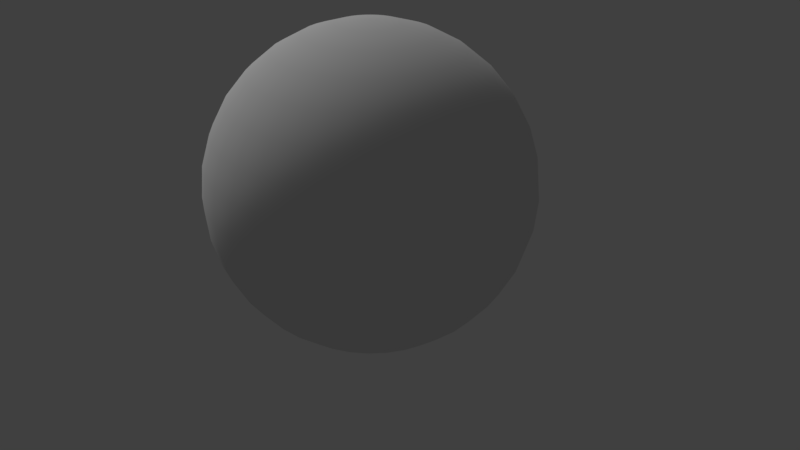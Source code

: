 # Source: capsule.blend  (saved by Blender 2.78.0; exported with 4.5.12 LTS)
import bpy
from mathutils import Matrix  # noqa: F401  (used for matrix-valued properties, if any)

bpy.ops.wm.read_factory_settings(use_empty=True)
scene = bpy.context.scene
scene.name = 'Scene'

# ---- collections
col_collection_1 = bpy.data.collections.new('Collection 1'); scene.collection.children.link(col_collection_1)

# ---- materials (node trees are filled in below, after node groups)
mat_material = bpy.data.materials.new('Material')
mat_material.alpha_threshold = 0.0
mat_material.use_transparent_shadow = False
mat_material.diffuse_color = (0.08353, 0.08353, 0.08353, 1.0)
mat_material.roughness = 0.5
mat_material_001 = bpy.data.materials.new('Material.001')
mat_material_001.alpha_threshold = 0.0
mat_material_001.use_transparent_shadow = False
mat_material_001.preview_render_type = 'CUBE'
mat_material_001.roughness = 0.5

# ---- material node trees

# ---- world
world_world = bpy.data.worlds.new('World'); scene.world = world_world
world_world.color = (0.05088, 0.05088, 0.05088)
world_world.use_sun_shadow = False
world_world.sun_shadow_jitter_overblur = 0.0
world_world.cycles.sampling_method = 'MANUAL'

# ---- cameras
cam_camera = bpy.data.cameras.new('Camera')
cam_camera.clip_end = 100.0
cam_camera.lens = 35.0
cam_camera.sensor_width = 32.0
cam_camera.sensor_height = 18.0
cam_camera.ortho_scale = 7.314
cam_camera.dof.focus_distance = 0.0
cam_camera.dof.aperture_fstop = 128.0

# ---- lights
light_sun = bpy.data.lights.new('Sun', 'SUN')
light_sun.transmission_factor = 0.0
light_sun.angle = 0.1993
light_sun.energy = 1.0
light_sun.shadow_buffer_clip_start = 0.5
light_sun.shadow_soft_size = 0.1
light_sun.shadow_cascade_max_distance = 1000.0

# ---- meshes
me_cylinder_001 = bpy.data.meshes.new('Cylinder.001')
me_cylinder_001.from_pydata([(0.0, 1.0, -1.0), (0.0, 1.0, -0.329), (0.3827, 0.9239, -1.0), (0.3827, 0.9239, -0.329), (0.7071, 0.7071, -1.0), (0.7071, 0.7071, -0.329), (0.9239, 0.3827, -1.0), (0.9239, 0.3827, -0.329), (1.0, -4.371e-08, -1.0), (1.0, -4.371e-08, -0.329), (0.9239, -0.3827, -1.0), (0.9239, -0.3827, -0.329), (0.7071, -0.7071, -1.0), (0.7071, -0.7071, -0.329), (0.3827, -0.9239, -1.0), (0.3827, -0.9239, -0.329), (1.51e-07, -1.0, -1.0), (1.51e-07, -1.0, -0.329), (-0.3827, -0.9239, -1.0), (-0.3827, -0.9239, -0.329), (-0.7071, -0.7071, -1.0), (-0.7071, -0.7071, -0.329), (-0.9239, -0.3827, -1.0), (-0.9239, -0.3827, -0.329), (-1.0, 1.192e-08, -1.0), (-1.0, 1.192e-08, -0.329), (-0.9239, 0.3827, -1.0), (-0.9239, 0.3827, -0.329), (-0.7071, 0.7071, -1.0), (-0.7071, 0.7071, -0.329), (-0.3827, 0.9239, -1.0), (-0.3827, 0.9239, -0.329), (0.1613, 0.3894, 1.114), (6.448e-08, 0.4215, 1.114), (0.2981, 0.2981, 1.114), (0.3894, 0.1613, 1.114), (0.4215, -1.196e-08, 1.114), (0.3894, -0.1613, 1.114), (0.2981, -0.2981, 1.114), (0.1613, -0.3894, 1.114), (1.281e-07, -0.4215, 1.114), (-0.1613, -0.3894, 1.114), (-0.2981, -0.2981, 1.114), (-0.3894, -0.1613, 1.114), (-0.4215, 1.149e-08, 1.114), (-0.3894, 0.1613, 1.114), (-0.2981, 0.2981, 1.114), (-0.1613, 0.3894, 1.114)], [], [(0, 1, 3, 2), (2, 3, 5, 4), (4, 5, 7, 6), (6, 7, 9, 8), (8, 9, 11, 10), (10, 11, 13, 12), (12, 13, 15, 14), (14, 15, 17, 16), (16, 17, 19, 18), (18, 19, 21, 20), (20, 21, 23, 22), (22, 23, 25, 24), (24, 25, 27, 26), (26, 27, 29, 28), (7, 5, 34, 35), (28, 29, 31, 30), (30, 31, 1, 0), (0, 2, 4, 6, 8, 10, 12, 14, 16, 18, 20, 22, 24, 26, 28, 30), (32, 33, 47, 46, 45, 44, 43, 42, 41, 40, 39, 38, 37, 36, 35, 34), (17, 15, 39, 40), (3, 1, 33, 32), (27, 25, 44, 45), (13, 11, 37, 38), (23, 21, 42, 43), (1, 31, 47, 33), (9, 7, 35, 36), (19, 17, 40, 41), (29, 27, 45, 46), (5, 3, 32, 34), (15, 13, 38, 39), (25, 23, 43, 44), (11, 9, 36, 37), (21, 19, 41, 42), (31, 29, 46, 47)])
me_cylinder_001.materials.append(mat_material)
me_cylinder_001.use_remesh_preserve_volume = False
me_cylinder_001.use_remesh_preserve_attributes = False
me_cylinder_001.use_mirror_vertex_groups = False
me_cylinder_001.update()
me_cylinder_002 = bpy.data.meshes.new('Cylinder.002')
me_cylinder_002.from_pydata([(0.0, 1.0, -1.009), (0.0, 1.0, -0.3349), (0.1951, 0.9808, -1.009), (0.1951, 0.9808, -0.3349), (0.3827, 0.9239, -1.009), (0.3827, 0.9239, -0.3349), (0.5556, 0.8315, -1.009), (0.5556, 0.8315, -0.3349), (0.7071, 0.7071, -1.009), (0.7071, 0.7071, -0.3349), (0.8315, 0.5556, -1.009), (0.8315, 0.5556, -0.3349), (0.9239, 0.3827, -1.009), (0.9239, 0.3827, -0.3349), (0.9808, 0.1951, -1.009), (0.9808, 0.1951, -0.3349), (1.0, 7.55e-08, -1.009), (1.0, 7.55e-08, -0.3349), (0.9808, -0.1951, -1.009), (0.9808, -0.1951, -0.3349), (0.9239, -0.3827, -1.009), (0.9239, -0.3827, -0.3349), (0.8315, -0.5556, -1.009), (0.8315, -0.5556, -0.3349), (0.7071, -0.7071, -1.009), (0.7071, -0.7071, -0.3349), (0.5556, -0.8315, -1.009), (0.5556, -0.8315, -0.3349), (0.3827, -0.9239, -1.009), (0.3827, -0.9239, -0.3349), (0.1951, -0.9808, -1.009), (0.1951, -0.9808, -0.3349), (-3.258e-07, -1.0, -1.009), (-3.258e-07, -1.0, -0.3349), (-0.1951, -0.9808, -1.009), (-0.1951, -0.9808, -0.3349), (-0.3827, -0.9239, -1.009), (-0.3827, -0.9239, -0.3349), (-0.5556, -0.8315, -1.009), (-0.5556, -0.8315, -0.3349), (-0.7071, -0.7071, -1.009), (-0.7071, -0.7071, -0.3349), (-0.8315, -0.5556, -1.009), (-0.8315, -0.5556, -0.3349), (-0.9239, -0.3827, -1.009), (-0.9239, -0.3827, -0.3349), (-0.9808, -0.1951, -1.009), (-0.9808, -0.1951, -0.3349), (-1.0, 9.656e-07, -1.009), (-1.0, 9.656e-07, -0.3349), (-0.9808, 0.1951, -1.009), (-0.9808, 0.1951, -0.3349), (-0.9239, 0.3827, -1.009), (-0.9239, 0.3827, -0.3349), (-0.8315, 0.5556, -1.009), (-0.8315, 0.5556, -0.3349), (-0.7071, 0.7071, -1.009), (-0.7071, 0.7071, -0.3349), (-0.5556, 0.8315, -1.009), (-0.5556, 0.8315, -0.3349), (-0.3827, 0.9239, -1.009), (-0.3827, 0.9239, -0.3349), (-0.1951, 0.9808, -1.009), (-0.1951, 0.9808, -0.3349), (0.08221, 0.4133, 1.108), (7.401e-08, 0.4214, 1.108), (0.1613, 0.3893, 1.108), (0.2341, 0.3504, 1.108), (0.298, 0.298, 1.108), (0.3504, 0.2341, 1.108), (0.3893, 0.1613, 1.108), (0.4133, 0.08221, 1.108), (0.4214, 1.967e-07, 1.108), (0.4133, -0.08221, 1.108), (0.3893, -0.1613, 1.108), (0.3504, -0.2341, 1.108), (0.298, -0.298, 1.108), (0.2341, -0.3504, 1.108), (0.1613, -0.3893, 1.108), (0.08221, -0.4133, 1.108), (-6.331e-08, -0.4214, 1.108), (-0.08221, -0.4133, 1.108), (-0.1613, -0.3893, 1.108), (-0.2341, -0.3504, 1.108), (-0.298, -0.298, 1.108), (-0.3504, -0.2341, 1.108), (-0.3893, -0.1613, 1.108), (-0.4133, -0.08221, 1.108), (-0.4214, 5.718e-07, 1.108), (-0.4133, 0.08221, 1.108), (-0.3893, 0.1613, 1.108), (-0.3504, 0.2341, 1.108), (-0.298, 0.298, 1.108), (-0.2341, 0.3504, 1.108), (-0.1613, 0.3893, 1.108), (-0.08221, 0.4133, 1.108), (0.7009, 1.381e-07, 0.4109), (0.6875, -0.1367, 0.4109), (-0.1367, -0.6875, 0.4109), (-0.2682, -0.6476, 0.4109), (-0.6476, 0.2682, 0.4109), (-0.5828, 0.3894, 0.4109), (0.4956, 0.4956, 0.4109), (0.5828, 0.3894, 0.4109), (0.3894, -0.5828, 0.4109), (0.2682, -0.6476, 0.4109), (-0.6476, -0.2682, 0.4109), (-0.6021, -0.1198, 0.6279), (3.825e-08, 0.7009, 0.4109), (0.1367, 0.6875, 0.4109), (-0.1367, 0.6875, 0.4109), (0.6476, -0.2682, 0.4109), (-0.3894, -0.5828, 0.4109), (-0.4956, 0.4956, 0.4109), (0.6476, 0.2682, 0.4109), (0.1367, -0.6875, 0.4109), (-0.6139, 7.028e-07, 0.6279), (0.2682, 0.6476, 0.4109), (0.5828, -0.3894, 0.4109), (-0.4956, -0.4956, 0.4109), (-0.3894, 0.5828, 0.4109), (0.6875, 0.1367, 0.4109), (-1.901e-07, -0.7009, 0.4109), (-0.6021, 0.1198, 0.6279), (0.3894, 0.5828, 0.4109), (0.4956, -0.4956, 0.4109), (-0.5828, -0.3894, 0.4109), (-0.2682, 0.6476, 0.4109), (0.8117, -0.1685, 0.2409), (-0.3305, -0.7978, 0.005397), (-0.718, 0.4798, 0.005397), (0.718, 0.4798, 0.005397), (0.3305, -0.7978, 0.005397), (-0.8469, -0.1685, 0.005397), (0.1685, 0.8469, 0.005397), (0.7626, -0.3305, 0.2409), (-0.4798, -0.718, 0.005397), (-0.6106, 0.6106, 0.005397), (0.7626, 0.3305, 0.2409), (0.1685, -0.8469, 0.005397), (-0.8635, 8.727e-07, 0.005397), (0.3305, 0.7978, 0.005397), (0.718, -0.4798, 0.005397), (-0.6106, -0.6106, 0.005397), (-0.4798, 0.718, 0.005397), (0.8117, 0.1685, 0.2409), (-2.639e-07, -0.8635, 0.005397), (-0.8469, 0.1685, 0.005397), (0.4798, 0.718, 0.005397), (0.6106, -0.6106, 0.005397), (-0.718, -0.4798, 0.005397), (-0.3305, 0.7978, 0.005397), (0.8283, 1.041e-07, 0.2409), (-0.1685, -0.8469, 0.005397), (-0.7978, 0.3305, 0.005397), (0.6106, 0.6106, 0.005397), (0.4798, -0.718, 0.005397), (-0.7978, -0.3305, 0.005397), (1.746e-08, 0.8635, 0.005397), (-0.1685, 0.8469, 0.005397), (0.7842, 9.783e-08, 0.2229), (0.6568, 1.319e-07, 0.3928), (0.6433, 0.1367, 0.3928), (0.6034, 0.2682, 0.3928), (0.6433, -0.1367, 0.3928), (0.6034, -0.2682, 0.3928), (0.7676, -0.1685, 0.2229), (0.7184, -0.3305, 0.2229), (0.7184, 0.3305, 0.2229), (0.7676, 0.1685, 0.2229), (0.5567, 1.684e-07, 0.7707), (-0.1086, -0.546, 0.7707), (-0.5143, 0.213, 0.7707), (0.3936, 0.3936, 0.7707), (0.3093, -0.4628, 0.7707), (-0.5143, -0.213, 0.7707), (5.671e-08, 0.5567, 0.7707), (-0.1086, 0.546, 0.7707), (0.546, -0.1086, 0.7707), (-0.213, -0.5143, 0.7707), (-0.4628, 0.3093, 0.7707), (0.4628, 0.3093, 0.7707), (0.213, -0.5143, 0.7707), (-0.546, -0.1086, 0.7707), (0.1086, 0.546, 0.7707), (0.5143, -0.213, 0.7707), (-0.3093, -0.4628, 0.7707), (-0.3936, 0.3936, 0.7707), (0.5143, 0.213, 0.7707), (0.1086, -0.546, 0.7707), (-0.5567, 6.639e-07, 0.7707), (0.213, 0.5143, 0.7707), (0.4628, -0.3093, 0.7707), (-0.3936, -0.3936, 0.7707), (-0.3093, 0.4628, 0.7707), (0.546, 0.1086, 0.7707), (-1.247e-07, -0.5567, 0.7707), (-0.546, 0.1086, 0.7707), (0.3093, 0.4628, 0.7707), (0.3936, -0.3936, 0.7707), (-0.4628, -0.3093, 0.7707), (-0.213, 0.5143, 0.7707), (-0.7283, 0.3305, -0.023), (-0.5781, 0.2682, 0.3825), (-0.7283, -0.3305, -0.023), (-0.5781, -0.2682, 0.3825), (-0.5326, 0.1198, 0.5995), (-0.5444, 6.432e-07, 0.5995), (-0.5326, -0.1198, 0.5995), (-0.7775, -0.1685, -0.023), (-0.7941, 8.131e-07, -0.023), (-0.7775, 0.1685, -0.023)], [], [(0, 1, 3, 2), (2, 3, 5, 4), (4, 5, 7, 6), (6, 7, 9, 8), (8, 9, 11, 10), (10, 11, 13, 12), (12, 13, 15, 14), (14, 15, 17, 16), (16, 17, 19, 18), (18, 19, 21, 20), (20, 21, 23, 22), (22, 23, 25, 24), (24, 25, 27, 26), (26, 27, 29, 28), (28, 29, 31, 30), (30, 31, 33, 32), (32, 33, 35, 34), (34, 35, 37, 36), (36, 37, 39, 38), (38, 39, 41, 40), (40, 41, 43, 42), (42, 43, 45, 44), (44, 45, 47, 46), (46, 47, 49, 48), (48, 49, 51, 50), (50, 51, 53, 52), (52, 53, 55, 54), (54, 55, 57, 56), (56, 57, 59, 58), (58, 59, 61, 60), (178, 170, 72, 73), (60, 61, 63, 62), (62, 63, 1, 0), (0, 2, 4, 6, 8, 10, 12, 14, 16, 18, 20, 22, 24, 26, 28, 30, 32, 34, 36, 38, 40, 42, 44, 46, 48, 50, 52, 54, 56, 58, 60, 62), (64, 65, 95, 94, 93, 92, 91, 90, 89, 88, 87, 86, 85, 84, 83, 82, 81, 80, 79, 78, 77, 76, 75, 74, 73, 72, 71, 70, 69, 68, 67, 66), (179, 171, 81, 82), (180, 172, 90, 91), (181, 173, 68, 69), (182, 174, 77, 78), (183, 175, 86, 87), (184, 176, 65, 64), (176, 177, 95, 65), (185, 178, 73, 74), (186, 179, 82, 83), (187, 180, 91, 92), (188, 181, 69, 70), (189, 182, 78, 79), (190, 183, 87, 88), (191, 184, 64, 66), (192, 185, 74, 75), (193, 186, 83, 84), (194, 187, 92, 93), (195, 188, 70, 71), (196, 189, 79, 80), (197, 190, 88, 89), (198, 191, 66, 67), (199, 192, 75, 76), (200, 193, 84, 85), (201, 194, 93, 94), (170, 195, 71, 72), (171, 196, 80, 81), (172, 197, 89, 90), (173, 198, 67, 68), (174, 199, 76, 77), (175, 200, 85, 86), (177, 201, 94, 95), (159, 151, 127, 110), (157, 150, 126, 106), (156, 149, 125, 104), (155, 148, 124, 102), (107, 116, 207, 208), (153, 146, 122, 98), (111, 135, 167, 165), (151, 144, 120, 127), (150, 143, 119, 126), (149, 142, 118, 125), (148, 141, 117, 124), (133, 157, 204, 209), (146, 139, 115, 122), (138, 114, 163, 168), (144, 137, 113, 120), (143, 136, 112, 119), (142, 135, 111, 118), (141, 134, 109, 117), (116, 123, 206, 207), (139, 132, 105, 115), (138, 131, 103, 114), (137, 130, 101, 113), (136, 129, 99, 112), (135, 128, 166, 167), (158, 159, 110, 108), (134, 158, 108, 109), (123, 100, 203, 206), (132, 156, 104, 105), (131, 155, 102, 103), (130, 154, 100, 101), (129, 153, 98, 99), (152, 145, 169, 160), (19, 17, 152, 128), (37, 35, 153, 129), (55, 53, 154, 130), (11, 9, 155, 131), (29, 27, 156, 132), (47, 45, 157, 133), (3, 1, 158, 134), (1, 63, 159, 158), (21, 19, 128, 135), (39, 37, 129, 136), (57, 55, 130, 137), (13, 11, 131, 138), (31, 29, 132, 139), (49, 47, 133, 140), (5, 3, 134, 141), (23, 21, 135, 142), (41, 39, 136, 143), (59, 57, 137, 144), (15, 13, 138, 145), (33, 31, 139, 146), (51, 49, 140, 147), (7, 5, 141, 148), (25, 23, 142, 149), (43, 41, 143, 150), (61, 59, 144, 151), (17, 15, 145, 152), (35, 33, 146, 153), (53, 51, 147, 154), (9, 7, 148, 155), (27, 25, 149, 156), (45, 43, 150, 157), (63, 61, 151, 159), (160, 169, 162, 161), (169, 168, 163, 162), (167, 166, 164, 165), (166, 160, 161, 164), (121, 96, 161, 162), (97, 111, 165, 164), (128, 152, 160, 166), (114, 121, 162, 163), (145, 138, 168, 169), (96, 97, 164, 161), (110, 127, 201, 177), (106, 126, 200, 175), (104, 125, 199, 174), (102, 124, 198, 173), (100, 123, 197, 172), (98, 122, 196, 171), (96, 121, 195, 170), (127, 120, 194, 201), (126, 119, 193, 200), (125, 118, 192, 199), (124, 117, 191, 198), (123, 116, 190, 197), (122, 115, 189, 196), (121, 114, 188, 195), (120, 113, 187, 194), (119, 112, 186, 193), (118, 111, 185, 192), (117, 109, 184, 191), (116, 107, 183, 190), (115, 105, 182, 189), (114, 103, 181, 188), (113, 101, 180, 187), (112, 99, 179, 186), (111, 97, 178, 185), (108, 110, 177, 176), (109, 108, 176, 184), (107, 106, 175, 183), (105, 104, 174, 182), (103, 102, 173, 181), (101, 100, 172, 180), (99, 98, 171, 179), (97, 96, 170, 178), (202, 211, 206, 203), (211, 210, 207, 206), (210, 209, 208, 207), (209, 204, 205, 208), (157, 106, 205, 204), (140, 133, 209, 210), (106, 107, 208, 205), (147, 140, 210, 211), (154, 147, 211, 202), (100, 154, 202, 203)])
me_cylinder_002.polygons.foreach_set('use_smooth', [True] * 182)
_uv = me_cylinder_002.uv_layers.new(name='UVMap')
_uv.uv.foreach_set('vector', [0.516, 0.0001376, 0.5137, 0.1076, 0.4851, 0.108, 0.4818, 0.0001372, 0.4818, 0.0001372, 0.4851, 0.108, 0.4564, 0.1099, 0.4474, 0.001932, 0.4474, 0.001932, 0.4564, 0.1099, 0.4278, 0.1133, 0.4131, 0.005532, 0.4131, 0.005532, 0.4278, 0.1133, 0.3993, 0.1183, 0.3789, 0.01094, 0.3789, 0.01094, 0.3993, 0.1183, 0.3709, 0.1248, 0.3449, 0.01813, 0.3449, 0.01813, 0.3709, 0.1248, 0.3427, 0.1331, 0.3111, 0.0271, 0.3111, 0.0271, 0.3427, 0.1331, 0.3146, 0.1427, 0.2778, 0.03772, 0.2778, 0.03772, 0.3146, 0.1427, 0.2867, 0.1536, 0.2449, 0.04996, 0.2449, 0.04996, 0.2867, 0.1536, 0.2592, 0.1662, 0.2125, 0.06376, 0.2125, 0.06376, 0.2592, 0.1662, 0.2319, 0.1802, 0.1806, 0.07902, 0.1806, 0.07902, 0.2319, 0.1802, 0.2053, 0.1952, 0.1494, 0.09558, 0.1494, 0.09558, 0.2053, 0.1952, 0.179, 0.2117, 0.1187, 0.1135, 0.1187, 0.1135, 0.179, 0.2117, 0.153, 0.2299, 0.08844, 0.1325, 0.08844, 0.1325, 0.153, 0.2299, 0.1271, 0.2496, 0.05866, 0.1527, 0.05866, 0.1527, 0.1271, 0.2496, 0.1011, 0.271, 0.02927, 0.1737, 0.02927, 0.1737, 0.1011, 0.271, 0.07471, 0.2943, 0.0001372, 0.1954, 0.9999, 0.2046, 0.9299, 0.2944, 0.9055, 0.2719, 0.9737, 0.1843, 0.9737, 0.1843, 0.9055, 0.2719, 0.8817, 0.2513, 0.9473, 0.1641, 0.9473, 0.1641, 0.8817, 0.2513, 0.8578, 0.2323, 0.9205, 0.1445, 0.9205, 0.1445, 0.8578, 0.2323, 0.8338, 0.2147, 0.8932, 0.1256, 0.8932, 0.1256, 0.8338, 0.2147, 0.8095, 0.1985, 0.8652, 0.1078, 0.8652, 0.1078, 0.8095, 0.1985, 0.7847, 0.1835, 0.8366, 0.09093, 0.8366, 0.09093, 0.7847, 0.1835, 0.7595, 0.1698, 0.8072, 0.07528, 0.8072, 0.07528, 0.7595, 0.1698, 0.7339, 0.1574, 0.7772, 0.06089, 0.7772, 0.06089, 0.7339, 0.1574, 0.7077, 0.1463, 0.7465, 0.04786, 0.7465, 0.04786, 0.7077, 0.1463, 0.6811, 0.1366, 0.7151, 0.03626, 0.7151, 0.03626, 0.6811, 0.1366, 0.654, 0.1282, 0.6831, 0.02615, 0.6831, 0.02615, 0.654, 0.1282, 0.6266, 0.1212, 0.6505, 0.01761, 0.6505, 0.01761, 0.6266, 0.1212, 0.5987, 0.1156, 0.6175, 0.01069, 0.6175, 0.01069, 0.5987, 0.1156, 0.5706, 0.1115, 0.584, 0.005445, 0.3512, 0.3383, 0.368, 0.3291, 0.3983, 0.3872, 0.3851, 0.3947, 0.584, 0.005445, 0.5706, 0.1115, 0.5422, 0.1088, 0.5501, 0.001916, 0.5501, 0.001916, 0.5422, 0.1088, 0.5137, 0.1076, 0.516, 0.0001376, 0.4897, 0.3927, 0.5286, 0.3927, 0.5668, 0.4003, 0.6027, 0.4151, 0.6351, 0.4368, 0.6626, 0.4643, 0.6842, 0.4966, 0.6991, 0.5326, 0.7067, 0.5708, 0.7067, 0.6097, 0.6991, 0.6478, 0.6842, 0.6838, 0.6626, 0.7161, 0.6351, 0.7437, 0.6027, 0.7653, 0.5668, 0.7802, 0.5286, 0.7878, 0.4897, 0.7878, 0.4515, 0.7802, 0.4156, 0.7653, 0.3832, 0.7437, 0.3557, 0.7161, 0.3341, 0.6838, 0.3192, 0.6478, 0.3116, 0.6097, 0.3116, 0.5708, 0.3192, 0.5326, 0.3341, 0.4966, 0.3557, 0.4643, 0.3832, 0.4368, 0.4156, 0.4151, 0.4515, 0.4003, 0.2227, 0.9569, 0.1944, 0.9625, 0.1655, 0.9625, 0.1371, 0.9569, 0.1105, 0.9458, 0.08644, 0.9298, 0.06602, 0.9093, 0.04997, 0.8853, 0.03891, 0.8586, 0.03328, 0.8303, 0.03328, 0.8014, 0.03891, 0.7731, 0.04997, 0.7464, 0.06602, 0.7224, 0.08644, 0.702, 0.1105, 0.6859, 0.1371, 0.6749, 0.1655, 0.6692, 0.1944, 0.6692, 0.2227, 0.6749, 0.2494, 0.6859, 0.2734, 0.702, 0.2938, 0.7224, 0.3099, 0.7464, 0.3209, 0.7731, 0.3266, 0.8014, 0.3266, 0.8303, 0.3209, 0.8586, 0.3099, 0.8853, 0.2938, 0.9093, 0.2734, 0.9298, 0.2494, 0.9458, 0.7424, 0.3921, 0.7546, 0.4065, 0.7045, 0.4451, 0.6953, 0.434, 0.603, 0.3068, 0.6203, 0.3124, 0.5996, 0.3714, 0.5857, 0.3671, 0.4209, 0.308, 0.439, 0.3031, 0.4544, 0.3656, 0.44, 0.3697, 0.2755, 0.4005, 0.2892, 0.3859, 0.3373, 0.4328, 0.3269, 0.4442, 0.6701, 0.3349, 0.6858, 0.3444, 0.6516, 0.3967, 0.6392, 0.3892, 0.4941, 0.2949, 0.5126, 0.2943, 0.5132, 0.3577, 0.4985, 0.3584, 0.5126, 0.2943, 0.531, 0.2947, 0.528, 0.3579, 0.5132, 0.3577, 0.3348, 0.3486, 0.3512, 0.3383, 0.3851, 0.3947, 0.3723, 0.403, 0.7294, 0.3787, 0.7424, 0.3921, 0.6953, 0.434, 0.6854, 0.4236, 0.5854, 0.3023, 0.603, 0.3068, 0.5857, 0.3671, 0.5715, 0.3635, 0.403, 0.314, 0.4209, 0.308, 0.44, 0.3697, 0.4258, 0.3747, 0.2627, 0.4161, 0.2755, 0.4005, 0.3269, 0.4442, 0.3174, 0.4563, 0.6539, 0.3269, 0.6701, 0.3349, 0.6392, 0.3892, 0.6264, 0.3825, 0.4757, 0.2966, 0.4941, 0.2949, 0.4985, 0.3584, 0.4837, 0.36, 0.3189, 0.36, 0.3348, 0.3486, 0.3723, 0.403, 0.36, 0.4122, 0.7155, 0.3663, 0.7294, 0.3787, 0.6854, 0.4236, 0.6747, 0.4139, 0.5674, 0.2987, 0.5854, 0.3023, 0.5715, 0.3635, 0.5572, 0.3608, 0.3853, 0.321, 0.403, 0.314, 0.4258, 0.3747, 0.4119, 0.3805, 0.251, 0.4328, 0.2627, 0.4161, 0.3174, 0.4563, 0.3086, 0.4691, 0.6373, 0.3191, 0.6539, 0.3269, 0.6264, 0.3825, 0.6132, 0.3766, 0.4573, 0.2993, 0.4757, 0.2966, 0.4837, 0.36, 0.469, 0.3624, 0.3037, 0.3724, 0.3189, 0.36, 0.36, 0.4122, 0.3483, 0.4221, 0.701, 0.3548, 0.7155, 0.3663, 0.6747, 0.4139, 0.6635, 0.4049, 0.5493, 0.2962, 0.5674, 0.2987, 0.5572, 0.3608, 0.5426, 0.3589, 0.368, 0.3291, 0.3853, 0.321, 0.4119, 0.3805, 0.3983, 0.3872, 0.7546, 0.4065, 0.7658, 0.4218, 0.7129, 0.4568, 0.7045, 0.4451, 0.6203, 0.3124, 0.6373, 0.3191, 0.6132, 0.3766, 0.5996, 0.3714, 0.439, 0.3031, 0.4573, 0.2993, 0.469, 0.3624, 0.4544, 0.3656, 0.2892, 0.3859, 0.3037, 0.3724, 0.3483, 0.4221, 0.3373, 0.4328, 0.6858, 0.3444, 0.701, 0.3548, 0.6635, 0.4049, 0.6516, 0.3967, 0.531, 0.2947, 0.5493, 0.2962, 0.5426, 0.3589, 0.528, 0.3579, 0.5388, 0.163, 0.5643, 0.1653, 0.5565, 0.2329, 0.5346, 0.231, 0.757, 0.231, 0.7791, 0.245, 0.7391, 0.3024, 0.7204, 0.2899, 0.1904, 0.2782, 0.2131, 0.2607, 0.2587, 0.3196, 0.2405, 0.3356, 0.4106, 0.1722, 0.4361, 0.1676, 0.4466, 0.2355, 0.4247, 0.2396, 0.7952, 0.5729, 0.8421, 0.5661, 0.8413, 0.5934, 0.8027, 0.5979, 0.8628, 0.3154, 0.8821, 0.3371, 0.8214, 0.3833, 0.8068, 0.3645, 0.4341, 0.9429, 0.4093, 0.8788, 0.4258, 0.8895, 0.4457, 0.9286, 0.5643, 0.1653, 0.5896, 0.169, 0.5782, 0.236, 0.5565, 0.2329, 0.7791, 0.245, 0.8008, 0.2604, 0.7571, 0.3161, 0.7391, 0.3024, 0.2131, 0.2607, 0.2362, 0.2449, 0.2775, 0.305, 0.2587, 0.3196, 0.4361, 0.1676, 0.4617, 0.1643, 0.4686, 0.2326, 0.4466, 0.2355, 0.7657, 0.8417, 0.6961, 0.791, 0.7266, 0.7737, 0.7747, 0.8105, 0.1252, 0.3416, 0.1464, 0.3184, 0.2062, 0.3716, 0.1905, 0.3918, 0.6842, 0.8744, 0.6615, 0.9393, 0.6495, 0.9254, 0.6681, 0.8856, 0.5896, 0.169, 0.6147, 0.1739, 0.5997, 0.2403, 0.5782, 0.236, 0.8008, 0.2604, 0.822, 0.2772, 0.7745, 0.331, 0.7571, 0.3161, 0.2362, 0.2449, 0.2775, 0.2624, 0.2975, 0.2916, 0.2775, 0.305, 0.4617, 0.1643, 0.4874, 0.1625, 0.4906, 0.2309, 0.4686, 0.2326, 0.8421, 0.5661, 0.8875, 0.5758, 0.8789, 0.6001, 0.8413, 0.5934, 0.1464, 0.3184, 0.1681, 0.2974, 0.2229, 0.3528, 0.2062, 0.3716, 0.3719, 0.2189, 0.3854, 0.1783, 0.403, 0.2449, 0.381, 0.2516, 0.6147, 0.1739, 0.6395, 0.1802, 0.621, 0.2457, 0.5997, 0.2403, 0.822, 0.2772, 0.8427, 0.2955, 0.7911, 0.3471, 0.7745, 0.331, 0.4093, 0.8788, 0.4722, 0.8364, 0.4762, 0.8567, 0.4258, 0.8895, 0.5132, 0.1621, 0.5388, 0.163, 0.5346, 0.231, 0.5126, 0.2304, 0.4874, 0.1625, 0.5132, 0.1621, 0.5126, 0.2304, 0.4906, 0.2309, 0.8875, 0.5758, 0.9515, 0.6429, 0.9289, 0.6578, 0.8789, 0.6001, 0.1681, 0.2974, 0.1904, 0.2782, 0.2405, 0.3356, 0.2229, 0.3528, 0.3854, 0.1783, 0.4106, 0.1722, 0.4247, 0.2396, 0.403, 0.2449, 0.6395, 0.1802, 0.6639, 0.1878, 0.6421, 0.2523, 0.621, 0.2457, 0.8427, 0.2955, 0.8628, 0.3154, 0.8068, 0.3645, 0.7911, 0.3471, 0.546, 0.8261, 0.62, 0.834, 0.6167, 0.8544, 0.5463, 0.8469, 0.2592, 0.1662, 0.2867, 0.1536, 0.324, 0.2378, 0.3005, 0.2494, 0.8817, 0.2513, 0.9055, 0.2719, 0.8628, 0.3154, 0.8427, 0.2955, 0.654, 0.1282, 0.6811, 0.1366, 0.6639, 0.1878, 0.6395, 0.1802, 0.3709, 0.1248, 0.3993, 0.1183, 0.4106, 0.1722, 0.3854, 0.1783, 0.1271, 0.2496, 0.153, 0.2299, 0.1904, 0.2782, 0.1681, 0.2974, 0.7595, 0.1698, 0.7847, 0.1835, 0.757, 0.231, 0.7345, 0.2183, 0.4851, 0.108, 0.5137, 0.1076, 0.5132, 0.1621, 0.4874, 0.1625, 0.5137, 0.1076, 0.5422, 0.1088, 0.5388, 0.163, 0.5132, 0.1621, 0.2319, 0.1802, 0.2592, 0.1662, 0.3005, 0.2494, 0.2775, 0.2624, 0.8578, 0.2323, 0.8817, 0.2513, 0.8427, 0.2955, 0.822, 0.2772, 0.6266, 0.1212, 0.654, 0.1282, 0.6395, 0.1802, 0.6147, 0.1739, 0.3427, 0.1331, 0.3709, 0.1248, 0.3854, 0.1783, 0.3719, 0.2189, 0.1011, 0.271, 0.1271, 0.2496, 0.1681, 0.2974, 0.1464, 0.3184, 0.7339, 0.1574, 0.7595, 0.1698, 0.7345, 0.2183, 0.7113, 0.2069, 0.4564, 0.1099, 0.4851, 0.108, 0.4874, 0.1625, 0.4617, 0.1643, 0.2053, 0.1952, 0.2319, 0.1802, 0.2775, 0.2624, 0.2362, 0.2449, 0.8338, 0.2147, 0.8578, 0.2323, 0.822, 0.2772, 0.8008, 0.2604, 0.5987, 0.1156, 0.6266, 0.1212, 0.6147, 0.1739, 0.5896, 0.169, 0.3146, 0.1427, 0.3427, 0.1331, 0.3719, 0.2189, 0.3479, 0.2277, 0.07471, 0.2943, 0.1011, 0.271, 0.1464, 0.3184, 0.1252, 0.3416, 0.7077, 0.1463, 0.7339, 0.1574, 0.7113, 0.2069, 0.6878, 0.1966, 0.4278, 0.1133, 0.4564, 0.1099, 0.4617, 0.1643, 0.4361, 0.1676, 0.179, 0.2117, 0.2053, 0.1952, 0.2362, 0.2449, 0.2131, 0.2607, 0.8095, 0.1985, 0.8338, 0.2147, 0.8008, 0.2604, 0.7791, 0.245, 0.5706, 0.1115, 0.5987, 0.1156, 0.5896, 0.169, 0.5643, 0.1653, 0.2867, 0.1536, 0.3146, 0.1427, 0.3479, 0.2277, 0.324, 0.2378, 0.9055, 0.2719, 0.9299, 0.2944, 0.8821, 0.3371, 0.8628, 0.3154, 0.6811, 0.1366, 0.7077, 0.1463, 0.6878, 0.1966, 0.6639, 0.1878, 0.3993, 0.1183, 0.4278, 0.1133, 0.4361, 0.1676, 0.4106, 0.1722, 0.153, 0.2299, 0.179, 0.2117, 0.2131, 0.2607, 0.1904, 0.2782, 0.7847, 0.1835, 0.8095, 0.1985, 0.7791, 0.245, 0.757, 0.231, 0.5422, 0.1088, 0.5706, 0.1115, 0.5643, 0.1653, 0.5388, 0.163, 0.5463, 0.8469, 0.6167, 0.8544, 0.6075, 0.94, 0.5478, 0.9419, 0.6167, 0.8544, 0.6681, 0.8856, 0.6495, 0.9254, 0.6075, 0.94, 0.4258, 0.8895, 0.4762, 0.8567, 0.4881, 0.9419, 0.4457, 0.9286, 0.4762, 0.8567, 0.5463, 0.8469, 0.5478, 0.9419, 0.4881, 0.9419, 0.6079, 0.9597, 0.5481, 0.9632, 0.5478, 0.9419, 0.6075, 0.94, 0.4882, 0.9616, 0.4341, 0.9429, 0.4457, 0.9286, 0.4881, 0.9419, 0.4722, 0.8364, 0.546, 0.8261, 0.5463, 0.8469, 0.4762, 0.8567, 0.6615, 0.9393, 0.6079, 0.9597, 0.6075, 0.94, 0.6495, 0.9254, 0.62, 0.834, 0.6842, 0.8744, 0.6681, 0.8856, 0.6167, 0.8544, 0.5481, 0.9632, 0.4882, 0.9616, 0.4881, 0.9419, 0.5478, 0.9419, 0.5346, 0.231, 0.5565, 0.2329, 0.5493, 0.2962, 0.531, 0.2947, 0.7204, 0.2899, 0.7391, 0.3024, 0.701, 0.3548, 0.6858, 0.3444, 0.2405, 0.3356, 0.2587, 0.3196, 0.3037, 0.3724, 0.2892, 0.3859, 0.4247, 0.2396, 0.4466, 0.2355, 0.4573, 0.2993, 0.439, 0.3031, 0.6421, 0.2523, 0.6478, 0.2954, 0.6373, 0.3191, 0.6203, 0.3124, 0.8068, 0.3645, 0.8214, 0.3833, 0.7658, 0.4218, 0.7546, 0.4065, 0.3385, 0.2689, 0.3595, 0.2595, 0.3853, 0.321, 0.368, 0.3291, 0.5565, 0.2329, 0.5782, 0.236, 0.5674, 0.2987, 0.5493, 0.2962, 0.7391, 0.3024, 0.7571, 0.3161, 0.7155, 0.3663, 0.701, 0.3548, 0.2587, 0.3196, 0.2775, 0.305, 0.3189, 0.36, 0.3037, 0.3724, 0.4466, 0.2355, 0.4686, 0.2326, 0.4757, 0.2966, 0.4573, 0.2993, 0.6478, 0.2954, 0.6642, 0.3053, 0.6539, 0.3269, 0.6373, 0.3191, 0.1905, 0.3918, 0.2062, 0.3716, 0.2627, 0.4161, 0.251, 0.4328, 0.3595, 0.2595, 0.381, 0.2516, 0.403, 0.314, 0.3853, 0.321, 0.5782, 0.236, 0.5997, 0.2403, 0.5854, 0.3023, 0.5674, 0.2987, 0.7571, 0.3161, 0.7745, 0.331, 0.7294, 0.3787, 0.7155, 0.3663, 0.2775, 0.305, 0.2975, 0.2916, 0.3348, 0.3486, 0.3189, 0.36, 0.4686, 0.2326, 0.4906, 0.2309, 0.4941, 0.2949, 0.4757, 0.2966, 0.6642, 0.3053, 0.6825, 0.312, 0.6701, 0.3349, 0.6539, 0.3269, 0.2062, 0.3716, 0.2229, 0.3528, 0.2755, 0.4005, 0.2627, 0.4161, 0.381, 0.2516, 0.403, 0.2449, 0.4209, 0.308, 0.403, 0.314, 0.5997, 0.2403, 0.621, 0.2457, 0.603, 0.3068, 0.5854, 0.3023, 0.7745, 0.331, 0.7911, 0.3471, 0.7424, 0.3921, 0.7294, 0.3787, 0.2975, 0.2916, 0.3178, 0.2796, 0.3512, 0.3383, 0.3348, 0.3486, 0.5126, 0.2304, 0.5346, 0.231, 0.531, 0.2947, 0.5126, 0.2943, 0.4906, 0.2309, 0.5126, 0.2304, 0.5126, 0.2943, 0.4941, 0.2949, 0.6825, 0.312, 0.7204, 0.2899, 0.6858, 0.3444, 0.6701, 0.3349, 0.2229, 0.3528, 0.2405, 0.3356, 0.2892, 0.3859, 0.2755, 0.4005, 0.403, 0.2449, 0.4247, 0.2396, 0.439, 0.3031, 0.4209, 0.308, 0.621, 0.2457, 0.6421, 0.2523, 0.6203, 0.3124, 0.603, 0.3068, 0.7911, 0.3471, 0.8068, 0.3645, 0.7546, 0.4065, 0.7424, 0.3921, 0.3178, 0.2796, 0.3385, 0.2689, 0.368, 0.3291, 0.3512, 0.3383, 0.9508, 0.7752, 0.9021, 0.8102, 0.8789, 0.6001, 0.9289, 0.6578, 0.9021, 0.8102, 0.8355, 0.8215, 0.8413, 0.5934, 0.8789, 0.6001, 0.8355, 0.8215, 0.7747, 0.8105, 0.8027, 0.5979, 0.8413, 0.5934, 0.7747, 0.8105, 0.7266, 0.7737, 0.7509, 0.655, 0.8027, 0.5979, 0.6961, 0.791, 0.7283, 0.6394, 0.7509, 0.655, 0.7266, 0.7737, 0.8355, 0.8529, 0.7657, 0.8417, 0.7747, 0.8105, 0.8355, 0.8215, 0.7283, 0.6394, 0.7952, 0.5729, 0.8027, 0.5979, 0.7509, 0.655, 0.9101, 0.8429, 0.8355, 0.8529, 0.8355, 0.8215, 0.9021, 0.8102, 0.9809, 0.7932, 0.9101, 0.8429, 0.9021, 0.8102, 0.9508, 0.7752, 0.9515, 0.6429, 0.9809, 0.7932, 0.9508, 0.7752, 0.9289, 0.6578])
me_cylinder_002.materials.append(mat_material_001)
me_cylinder_002.use_remesh_preserve_volume = False
me_cylinder_002.use_remesh_preserve_attributes = False
me_cylinder_002.use_mirror_vertex_groups = False
me_cylinder_002.use_paint_bone_selection = False
me_cylinder_002.use_paint_mask = True
me_cylinder_002.update()
me_sphere = bpy.data.meshes.new('Sphere')
me_sphere.from_pydata([(0.03806, 0.1913, 0.9808), (0.07466, 0.3753, 0.9239), (0.1084, 0.5449, 0.8315), (0.1379, 0.6935, 0.7071), (0.1622, 0.8155, 0.5556), (0.1802, 0.9061, 0.3827), (0.1913, 0.9619, 0.1951), (0.1951, 0.9808, 7.55e-08), (0.1913, 0.9619, -0.1951), (0.1802, 0.9061, -0.3827), (0.1622, 0.8155, -0.5556), (0.1379, 0.6935, -0.7071), (0.1084, 0.5449, -0.8315), (0.07466, 0.3753, -0.9239), (0.03806, 0.1913, -0.9808), (0.07466, 0.1802, 0.9808), (0.1464, 0.3536, 0.9239), (0.2126, 0.5133, 0.8315), (0.2706, 0.6533, 0.7071), (0.3182, 0.7682, 0.5556), (0.3536, 0.8536, 0.3827), (0.3753, 0.9061, 0.1951), (0.3827, 0.9239, 7.55e-08), (0.3753, 0.9061, -0.1951), (0.3536, 0.8536, -0.3827), (0.3182, 0.7682, -0.5556), (0.2706, 0.6533, -0.7071), (0.2126, 0.5133, -0.8315), (0.1464, 0.3536, -0.9239), (0.07466, 0.1802, -0.9808), (0.1084, 0.1622, 0.9808), (0.2126, 0.3182, 0.9239), (0.3087, 0.4619, 0.8315), (0.3928, 0.5879, 0.7071), (0.4619, 0.6913, 0.5556), (0.5133, 0.7682, 0.3827), (0.5449, 0.8155, 0.1951), (0.5556, 0.8315, 7.55e-08), (0.5449, 0.8155, -0.1951), (0.5133, 0.7682, -0.3827), (0.4619, 0.6913, -0.5556), (0.3928, 0.5879, -0.7071), (0.3087, 0.4619, -0.8315), (0.2126, 0.3182, -0.9239), (0.1084, 0.1622, -0.9808), (0.1379, 0.1379, 0.9808), (0.2706, 0.2706, 0.9239), (0.3928, 0.3928, 0.8315), (0.5, 0.5, 0.7071), (0.5879, 0.5879, 0.5556), (0.6533, 0.6533, 0.3827), (0.6935, 0.6935, 0.1951), (0.7071, 0.7071, 7.55e-08), (0.6935, 0.6935, -0.1951), (0.6533, 0.6533, -0.3827), (0.5879, 0.5879, -0.5556), (0.5, 0.5, -0.7071), (0.3928, 0.3928, -0.8315), (0.2706, 0.2706, -0.9239), (0.1379, 0.1379, -0.9808), (0.1622, 0.1084, 0.9808), (0.3182, 0.2126, 0.9239), (0.4619, 0.3087, 0.8315), (0.5879, 0.3928, 0.7071), (0.6913, 0.4619, 0.5556), (0.7682, 0.5133, 0.3827), (0.8155, 0.5449, 0.1951), (0.8315, 0.5556, 7.55e-08), (0.8155, 0.5449, -0.1951), (0.7682, 0.5133, -0.3827), (0.6913, 0.4619, -0.5556), (0.5879, 0.3928, -0.7071), (0.4619, 0.3087, -0.8315), (0.3182, 0.2126, -0.9239), (0.1622, 0.1084, -0.9808), (0.0, -3.258e-07, -1.0), (0.1802, 0.07466, 0.9808), (0.3536, 0.1464, 0.9239), (0.5133, 0.2126, 0.8315), (0.6533, 0.2706, 0.7071), (0.7682, 0.3182, 0.5556), (0.8536, 0.3536, 0.3827), (0.9061, 0.3753, 0.1951), (0.9239, 0.3827, 7.55e-08), (0.9061, 0.3753, -0.1951), (0.8536, 0.3536, -0.3827), (0.7682, 0.3182, -0.5556), (0.6533, 0.2706, -0.7071), (0.5133, 0.2126, -0.8315), (0.3536, 0.1464, -0.9239), (0.1802, 0.07466, -0.9808), (0.1913, 0.03806, 0.9808), (0.3753, 0.07466, 0.9239), (0.5449, 0.1084, 0.8315), (0.6935, 0.1379, 0.7071), (0.8155, 0.1622, 0.5556), (0.9061, 0.1802, 0.3827), (0.9619, 0.1913, 0.1951), (0.9808, 0.1951, 7.55e-08), (0.9619, 0.1913, -0.1951), (0.9061, 0.1802, -0.3827), (0.8155, 0.1622, -0.5556), (0.6935, 0.1379, -0.7071), (0.5449, 0.1084, -0.8315), (0.3753, 0.07466, -0.9239), (0.1913, 0.03806, -0.9808), (0.1951, -3.266e-07, 0.9808), (0.3827, -3.192e-07, 0.9239), (0.5556, -3.117e-07, 0.8315), (0.7071, -3.192e-07, 0.7071), (0.8315, -3.341e-07, 0.5556), (0.9239, -2.745e-07, 0.3827), (0.9808, -3.937e-07, 0.1951), (1.0, -3.788e-07, 7.55e-08), (0.9808, -3.937e-07, -0.1951), (0.9239, -2.298e-07, -0.3827), (0.8315, -3.341e-07, -0.5556), (0.7071, -3.192e-07, -0.7071), (0.5556, -3.415e-07, -0.8315), (0.3827, -3.043e-07, -0.9239), (0.1951, -3.08e-07, -0.9808), (0.1913, -0.03806, 0.9808), (0.3753, -0.07466, 0.9239), (0.5449, -0.1084, 0.8315), (0.6935, -0.138, 0.7071), (0.8155, -0.1622, 0.5556), (0.9061, -0.1802, 0.3827), (0.9619, -0.1913, 0.1951), (0.9808, -0.1951, 7.55e-08), (0.9619, -0.1913, -0.1951), (0.9061, -0.1802, -0.3827), (0.8155, -0.1622, -0.5556), (0.6935, -0.138, -0.7071), (0.5449, -0.1084, -0.8315), (0.3753, -0.07466, -0.9239), (0.1913, -0.03806, -0.9808), (0.1802, -0.07466, 0.9808), (0.3536, -0.1464, 0.9239), (0.5133, -0.2126, 0.8315), (0.6533, -0.2706, 0.7071), (0.7682, -0.3182, 0.5556), (0.8536, -0.3536, 0.3827), (0.9061, -0.3753, 0.1951), (0.9239, -0.3827, 7.55e-08), (0.9061, -0.3753, -0.1951), (0.8536, -0.3536, -0.3827), (0.7682, -0.3182, -0.5556), (0.6533, -0.2706, -0.7071), (0.5133, -0.2126, -0.8315), (0.3536, -0.1464, -0.9239), (0.1802, -0.07466, -0.9808), (0.1622, -0.1084, 0.9808), (0.3182, -0.2126, 0.9239), (0.4619, -0.3087, 0.8315), (0.5879, -0.3928, 0.7071), (0.6913, -0.4619, 0.5556), (0.7682, -0.5133, 0.3827), (0.8155, -0.5449, 0.1951), (0.8315, -0.5556, 7.55e-08), (0.8155, -0.5449, -0.1951), (0.7682, -0.5133, -0.3827), (0.6913, -0.4619, -0.5556), (0.5879, -0.3928, -0.7071), (0.4619, -0.3087, -0.8315), (0.3182, -0.2126, -0.9239), (0.1622, -0.1084, -0.9808), (0.1379, -0.138, 0.9808), (0.2706, -0.2706, 0.9239), (0.3928, -0.3928, 0.8315), (0.5, -0.5, 0.7071), (0.5879, -0.5879, 0.5556), (0.6533, -0.6533, 0.3827), (0.6935, -0.6935, 0.1951), (0.7071, -0.7071, 7.55e-08), (0.6935, -0.6935, -0.1951), (0.6533, -0.6533, -0.3827), (0.5879, -0.5879, -0.5556), (0.5, -0.5, -0.7071), (0.3928, -0.3928, -0.8315), (0.2706, -0.2706, -0.9239), (0.1379, -0.138, -0.9808), (0.1084, -0.1622, 0.9808), (0.2126, -0.3182, 0.9239), (0.3087, -0.4619, 0.8315), (0.3928, -0.5879, 0.7071), (0.4619, -0.6913, 0.5556), (0.5133, -0.7682, 0.3827), (0.5449, -0.8155, 0.1951), (0.5556, -0.8315, 7.55e-08), (0.5449, -0.8155, -0.1951), (0.5133, -0.7682, -0.3827), (0.4619, -0.6913, -0.5556), (0.3928, -0.5879, -0.7071), (0.3087, -0.4619, -0.8315), (0.2126, -0.3182, -0.9239), (0.1084, -0.1622, -0.9808), (0.07466, -0.1802, 0.9808), (0.1464, -0.3536, 0.9239), (0.2126, -0.5133, 0.8315), (0.2706, -0.6533, 0.7071), (0.3182, -0.7682, 0.5556), (0.3536, -0.8536, 0.3827), (0.3753, -0.9061, 0.1951), (0.3827, -0.9239, 7.55e-08), (0.3753, -0.9061, -0.1951), (0.3536, -0.8536, -0.3827), (0.3182, -0.7682, -0.5556), (0.2706, -0.6533, -0.7071), (0.2126, -0.5133, -0.8315), (0.1464, -0.3536, -0.9239), (0.07466, -0.1802, -0.9808), (0.03806, -0.1913, 0.9808), (0.07466, -0.3753, 0.9239), (0.1084, -0.5449, 0.8315), (0.1379, -0.6935, 0.7071), (0.1622, -0.8155, 0.5556), (0.1802, -0.9061, 0.3827), (0.1913, -0.9619, 0.1951), (0.1951, -0.9808, 7.55e-08), (0.1913, -0.9619, -0.1951), (0.1802, -0.9061, -0.3827), (0.1622, -0.8155, -0.5556), (0.1379, -0.6935, -0.7071), (0.1084, -0.5449, -0.8315), (0.07466, -0.3753, -0.9239), (0.03806, -0.1913, -0.9808), (-7.212e-09, -0.1951, 0.9808), (4.122e-08, -0.3827, 0.9239), (2.632e-08, -0.5556, 0.8315), (-2.584e-08, -0.7071, 0.7071), (-8.544e-08, -0.8315, 0.5556), (6.357e-08, -0.9239, 0.3827), (-8.544e-08, -0.9808, 0.1951), (-1.003e-07, -1.0, 7.55e-08), (-8.544e-08, -0.9808, -0.1951), (6.357e-08, -0.9239, -0.3827), (-8.544e-08, -0.8315, -0.5556), (-2.584e-08, -0.7071, -0.7071), (-1.094e-08, -0.5556, -0.8315), (3.964e-09, -0.3827, -0.9239), (3.964e-09, -0.1951, -0.9808), (-0.03806, -0.1913, 0.9808), (-0.07466, -0.3753, 0.9239), (-0.1084, -0.5449, 0.8315), (-0.1379, -0.6935, 0.7071), (-0.1622, -0.8155, 0.5556), (-0.1802, -0.9061, 0.3827), (-0.1913, -0.9619, 0.1951), (-0.1951, -0.9808, 7.55e-08), (-0.1913, -0.9619, -0.1951), (-0.1802, -0.9061, -0.3827), (-0.1622, -0.8155, -0.5556), (-0.1379, -0.6935, -0.7071), (-0.1084, -0.5449, -0.8315), (-0.07466, -0.3753, -0.9239), (-0.03806, -0.1913, -0.9808), (-0.07466, -0.1802, 0.9808), (-0.1464, -0.3536, 0.9239), (-0.2126, -0.5133, 0.8315), (-0.2706, -0.6533, 0.7071), (-0.3182, -0.7682, 0.5556), (-0.3536, -0.8536, 0.3827), (-0.3753, -0.9061, 0.1951), (-0.3827, -0.9239, 7.55e-08), (-0.3753, -0.9061, -0.1951), (-0.3536, -0.8536, -0.3827), (-0.3182, -0.7682, -0.5556), (-0.2706, -0.6533, -0.7071), (-0.2126, -0.5133, -0.8315), (-0.1464, -0.3536, -0.9239), (-0.07466, -0.1802, -0.9808), (-1.81e-07, -5.968e-07, 1.0), (-0.1084, -0.1622, 0.9808), (-0.2126, -0.3182, 0.9239), (-0.3087, -0.4619, 0.8315), (-0.3928, -0.5879, 0.7071), (-0.4619, -0.6913, 0.5556), (-0.5133, -0.7682, 0.3827), (-0.5449, -0.8155, 0.1951), (-0.5556, -0.8315, 7.55e-08), (-0.5449, -0.8155, -0.1951), (-0.5133, -0.7682, -0.3827), (-0.4619, -0.6913, -0.5556), (-0.3928, -0.5879, -0.7071), (-0.3087, -0.4619, -0.8315), (-0.2126, -0.3182, -0.9239), (-0.1084, -0.1622, -0.9808), (-0.1379, -0.138, 0.9808), (-0.2706, -0.2706, 0.9239), (-0.3928, -0.3928, 0.8315), (-0.5, -0.5, 0.7071), (-0.5879, -0.5879, 0.5556), (-0.6533, -0.6533, 0.3827), (-0.6935, -0.6935, 0.1951), (-0.7071, -0.7071, 7.55e-08), (-0.6935, -0.6935, -0.1951), (-0.6533, -0.6533, -0.3827), (-0.5879, -0.5879, -0.5556), (-0.5, -0.5, -0.7071), (-0.3928, -0.3928, -0.8315), (-0.2706, -0.2706, -0.9239), (-0.1379, -0.1379, -0.9808), (-0.1622, -0.1084, 0.9808), (-0.3182, -0.2126, 0.9239), (-0.4619, -0.3087, 0.8315), (-0.5879, -0.3928, 0.7071), (-0.6913, -0.4619, 0.5556), (-0.7682, -0.5133, 0.3827), (-0.8155, -0.5449, 0.1951), (-0.8315, -0.5556, 7.55e-08), (-0.8155, -0.5449, -0.1951), (-0.7682, -0.5133, -0.3827), (-0.6913, -0.4619, -0.5556), (-0.5879, -0.3928, -0.7071), (-0.4619, -0.3087, -0.8315), (-0.3182, -0.2126, -0.9239), (-0.1622, -0.1084, -0.9808), (-0.1802, -0.07466, 0.9808), (-0.3536, -0.1464, 0.9239), (-0.5133, -0.2126, 0.8315), (-0.6533, -0.2706, 0.7071), (-0.7682, -0.3182, 0.5556), (-0.8536, -0.3536, 0.3827), (-0.9061, -0.3753, 0.1951), (-0.9239, -0.3827, 7.55e-08), (-0.9061, -0.3753, -0.1951), (-0.8536, -0.3536, -0.3827), (-0.7682, -0.3182, -0.5556), (-0.6533, -0.2706, -0.7071), (-0.5133, -0.2126, -0.8315), (-0.3536, -0.1464, -0.9239), (-0.1802, -0.07466, -0.9808), (-0.1913, -0.03806, 0.9808), (-0.3753, -0.07466, 0.9239), (-0.5449, -0.1084, 0.8315), (-0.6935, -0.1379, 0.7071), (-0.8155, -0.1622, 0.5556), (-0.9061, -0.1802, 0.3827), (-0.9619, -0.1913, 0.1951), (-0.9808, -0.1951, 7.55e-08), (-0.9619, -0.1913, -0.1951), (-0.9061, -0.1802, -0.3827), (-0.8155, -0.1622, -0.5556), (-0.6935, -0.1379, -0.7071), (-0.5449, -0.1084, -0.8315), (-0.3753, -0.07466, -0.9239), (-0.1913, -0.03806, -0.9808), (-0.1951, -3.117e-07, 0.9808), (-0.3827, -2.819e-07, 0.9239), (-0.5556, -2.819e-07, 0.8315), (-0.7071, -1.851e-07, 0.7071), (-0.8315, -1.404e-07, 0.5556), (-0.9239, -3.192e-07, 0.3827), (-0.9808, -9.567e-08, 0.1951), (-1.0, -1.404e-07, 7.55e-08), (-0.9808, -9.567e-08, -0.1951), (-0.9239, -3.192e-07, -0.3827), (-0.8315, -1.404e-07, -0.5556), (-0.7071, -1.851e-07, -0.7071), (-0.5556, -2.596e-07, -0.8315), (-0.3827, -2.521e-07, -0.9239), (-0.1951, -3.155e-07, -0.9808), (-0.1913, 0.03806, 0.9808), (-0.3753, 0.07466, 0.9239), (-0.5449, 0.1084, 0.8315), (-0.6935, 0.1379, 0.7071), (-0.8155, 0.1622, 0.5556), (-0.9061, 0.1802, 0.3827), (-0.9619, 0.1913, 0.1951), (-0.9808, 0.1951, 7.55e-08), (-0.9619, 0.1913, -0.1951), (-0.9061, 0.1802, -0.3827), (-0.8155, 0.1622, -0.5556), (-0.6935, 0.1379, -0.7071), (-0.5449, 0.1084, -0.8315), (-0.3753, 0.07466, -0.9239), (-0.1913, 0.03806, -0.9808), (-0.1802, 0.07466, 0.9808), (-0.3536, 0.1464, 0.9239), (-0.5133, 0.2126, 0.8315), (-0.6533, 0.2706, 0.7071), (-0.7682, 0.3182, 0.5556), (-0.8536, 0.3536, 0.3827), (-0.9061, 0.3753, 0.1951), (-0.9239, 0.3827, 7.55e-08), (-0.9061, 0.3753, -0.1951), (-0.8536, 0.3536, -0.3827), (-0.7682, 0.3182, -0.5556), (-0.6533, 0.2706, -0.7071), (-0.5133, 0.2126, -0.8315), (-0.3536, 0.1464, -0.9239), (-0.1802, 0.07466, -0.9808), (-0.1622, 0.1084, 0.9808), (-0.3182, 0.2126, 0.9239), (-0.4619, 0.3087, 0.8315), (-0.5879, 0.3928, 0.7071), (-0.6913, 0.4619, 0.5556), (-0.7682, 0.5133, 0.3827), (-0.8155, 0.5449, 0.1951), (-0.8315, 0.5556, 7.55e-08), (-0.8155, 0.5449, -0.1951), (-0.7682, 0.5133, -0.3827), (-0.6913, 0.4619, -0.5556), (-0.5879, 0.3928, -0.7071), (-0.4619, 0.3087, -0.8315), (-0.3182, 0.2126, -0.9239), (-0.1622, 0.1084, -0.9808), (-0.1379, 0.1379, 0.9808), (-0.2706, 0.2706, 0.9239), (-0.3928, 0.3928, 0.8315), (-0.5, 0.5, 0.7071), (-0.5879, 0.5879, 0.5556), (-0.6533, 0.6533, 0.3827), (-0.6935, 0.6935, 0.1951), (-0.7071, 0.7071, 7.55e-08), (-0.6935, 0.6935, -0.1951), (-0.6533, 0.6533, -0.3827), (-0.5879, 0.5879, -0.5556), (-0.5, 0.5, -0.7071), (-0.3928, 0.3928, -0.8315), (-0.2706, 0.2706, -0.9239), (-0.1379, 0.1379, -0.9808), (-0.1084, 0.1622, 0.9808), (-0.2126, 0.3182, 0.9239), (-0.3087, 0.4619, 0.8315), (-0.3928, 0.5879, 0.7071), (-0.4619, 0.6913, 0.5556), (-0.5133, 0.7682, 0.3827), (-0.5449, 0.8155, 0.1951), (-0.5556, 0.8315, 7.55e-08), (-0.5449, 0.8155, -0.1951), (-0.5133, 0.7682, -0.3827), (-0.4619, 0.6913, -0.5556), (-0.3928, 0.5879, -0.7071), (-0.3087, 0.4619, -0.8315), (-0.2126, 0.3182, -0.9239), (-0.1084, 0.1622, -0.9808), (-0.07466, 0.1802, 0.9808), (-0.1464, 0.3536, 0.9239), (-0.2126, 0.5133, 0.8315), (-0.2706, 0.6533, 0.7071), (-0.3182, 0.7682, 0.5556), (-0.3536, 0.8536, 0.3827), (-0.3753, 0.9061, 0.1951), (-0.3827, 0.9239, 7.55e-08), (-0.3753, 0.9061, -0.1951), (-0.3536, 0.8536, -0.3827), (-0.3182, 0.7682, -0.5556), (-0.2706, 0.6533, -0.7071), (-0.2126, 0.5133, -0.8315), (-0.1464, 0.3536, -0.9239), (-0.07466, 0.1802, -0.9808), (-0.03806, 0.1913, 0.9808), (-0.07466, 0.3753, 0.9239), (-0.1084, 0.5449, 0.8315), (-0.1379, 0.6935, 0.7071), (-0.1622, 0.8155, 0.5556), (-0.1802, 0.9061, 0.3827), (-0.1913, 0.9619, 0.1951), (-0.1951, 0.9808, 7.55e-08), (-0.1913, 0.9619, -0.1951), (-0.1802, 0.9061, -0.3827), (-0.1622, 0.8155, -0.5556), (-0.1379, 0.6935, -0.7071), (-0.1084, 0.5449, -0.8315), (-0.07466, 0.3753, -0.9239), (-0.03806, 0.1913, -0.9808), (3.749e-08, 0.1951, 0.9808), (7.847e-08, 0.3827, 0.9239), (1.083e-07, 0.5556, 0.8315), (1.53e-07, 0.7071, 0.7071), (2.722e-07, 0.8315, 0.5556), (6.357e-08, 0.9239, 0.3827), (2.573e-07, 0.9808, 0.1951), (2.722e-07, 1.0, 7.55e-08), (2.573e-07, 0.9808, -0.1951), (6.357e-08, 0.9239, -0.3827), (2.722e-07, 0.8315, -0.5556), (1.53e-07, 0.7071, -0.7071), (1.232e-07, 0.5556, -0.8315), (7.847e-08, 0.3827, -0.9239), (1.514e-08, 0.1951, -0.9808)], [], [(470, 469, 2, 3), (478, 477, 10, 11), (471, 470, 3, 4), (479, 478, 11, 12), (472, 471, 4, 5), (480, 479, 12, 13), (473, 472, 5, 6), (481, 480, 13, 14), (474, 473, 6, 7), (467, 271, 0), (75, 481, 14), (475, 474, 7, 8), (468, 467, 0, 1), (476, 475, 8, 9), (469, 468, 1, 2), (477, 476, 9, 10), (9, 8, 23, 24), (2, 1, 16, 17), (10, 9, 24, 25), (3, 2, 17, 18), (11, 10, 25, 26), (4, 3, 18, 19), (12, 11, 26, 27), (5, 4, 19, 20), (13, 12, 27, 28), (6, 5, 20, 21), (14, 13, 28, 29), (7, 6, 21, 22), (0, 271, 15), (75, 14, 29), (8, 7, 22, 23), (1, 0, 15, 16), (28, 27, 42, 43), (21, 20, 35, 36), (29, 28, 43, 44), (22, 21, 36, 37), (15, 271, 30), (75, 29, 44), (23, 22, 37, 38), (16, 15, 30, 31), (24, 23, 38, 39), (17, 16, 31, 32), (25, 24, 39, 40), (18, 17, 32, 33), (26, 25, 40, 41), (19, 18, 33, 34), (27, 26, 41, 42), (20, 19, 34, 35), (40, 39, 54, 55), (33, 32, 47, 48), (41, 40, 55, 56), (34, 33, 48, 49), (42, 41, 56, 57), (35, 34, 49, 50), (43, 42, 57, 58), (36, 35, 50, 51), (44, 43, 58, 59), (37, 36, 51, 52), (30, 271, 45), (75, 44, 59), (38, 37, 52, 53), (31, 30, 45, 46), (39, 38, 53, 54), (32, 31, 46, 47), (59, 58, 73, 74), (52, 51, 66, 67), (45, 271, 60), (75, 59, 74), (53, 52, 67, 68), (46, 45, 60, 61), (54, 53, 68, 69), (47, 46, 61, 62), (55, 54, 69, 70), (48, 47, 62, 63), (56, 55, 70, 71), (49, 48, 63, 64), (57, 56, 71, 72), (50, 49, 64, 65), (58, 57, 72, 73), (51, 50, 65, 66), (63, 62, 78, 79), (71, 70, 86, 87), (64, 63, 79, 80), (72, 71, 87, 88), (65, 64, 80, 81), (73, 72, 88, 89), (66, 65, 81, 82), (74, 73, 89, 90), (67, 66, 82, 83), (60, 271, 76), (75, 74, 90), (68, 67, 83, 84), (61, 60, 76, 77), (69, 68, 84, 85), (62, 61, 77, 78), (70, 69, 85, 86), (83, 82, 97, 98), (76, 271, 91), (75, 90, 105), (84, 83, 98, 99), (77, 76, 91, 92), (85, 84, 99, 100), (78, 77, 92, 93), (86, 85, 100, 101), (79, 78, 93, 94), (87, 86, 101, 102), (80, 79, 94, 95), (88, 87, 102, 103), (81, 80, 95, 96), (89, 88, 103, 104), (82, 81, 96, 97), (90, 89, 104, 105), (102, 101, 116, 117), (95, 94, 109, 110), (103, 102, 117, 118), (96, 95, 110, 111), (104, 103, 118, 119), (97, 96, 111, 112), (105, 104, 119, 120), (98, 97, 112, 113), (91, 271, 106), (75, 105, 120), (99, 98, 113, 114), (92, 91, 106, 107), (100, 99, 114, 115), (93, 92, 107, 108), (101, 100, 115, 116), (94, 93, 108, 109), (106, 271, 121), (75, 120, 135), (114, 113, 128, 129), (107, 106, 121, 122), (115, 114, 129, 130), (108, 107, 122, 123), (116, 115, 130, 131), (109, 108, 123, 124), (117, 116, 131, 132), (110, 109, 124, 125), (118, 117, 132, 133), (111, 110, 125, 126), (119, 118, 133, 134), (112, 111, 126, 127), (120, 119, 134, 135), (113, 112, 127, 128), (125, 124, 139, 140), (133, 132, 147, 148), (126, 125, 140, 141), (134, 133, 148, 149), (127, 126, 141, 142), (135, 134, 149, 150), (128, 127, 142, 143), (121, 271, 136), (75, 135, 150), (129, 128, 143, 144), (122, 121, 136, 137), (130, 129, 144, 145), (123, 122, 137, 138), (131, 130, 145, 146), (124, 123, 138, 139), (132, 131, 146, 147), (144, 143, 158, 159), (137, 136, 151, 152), (145, 144, 159, 160), (138, 137, 152, 153), (146, 145, 160, 161), (139, 138, 153, 154), (147, 146, 161, 162), (140, 139, 154, 155), (148, 147, 162, 163), (141, 140, 155, 156), (149, 148, 163, 164), (142, 141, 156, 157), (150, 149, 164, 165), (143, 142, 157, 158), (136, 271, 151), (75, 150, 165), (163, 162, 177, 178), (156, 155, 170, 171), (164, 163, 178, 179), (157, 156, 171, 172), (165, 164, 179, 180), (158, 157, 172, 173), (151, 271, 166), (75, 165, 180), (159, 158, 173, 174), (152, 151, 166, 167), (160, 159, 174, 175), (153, 152, 167, 168), (161, 160, 175, 176), (154, 153, 168, 169), (162, 161, 176, 177), (155, 154, 169, 170), (175, 174, 189, 190), (168, 167, 182, 183), (176, 175, 190, 191), (169, 168, 183, 184), (177, 176, 191, 192), (170, 169, 184, 185), (178, 177, 192, 193), (171, 170, 185, 186), (179, 178, 193, 194), (172, 171, 186, 187), (180, 179, 194, 195), (173, 172, 187, 188), (166, 271, 181), (75, 180, 195), (174, 173, 188, 189), (167, 166, 181, 182), (194, 193, 208, 209), (187, 186, 201, 202), (195, 194, 209, 210), (188, 187, 202, 203), (181, 271, 196), (75, 195, 210), (189, 188, 203, 204), (182, 181, 196, 197), (190, 189, 204, 205), (183, 182, 197, 198), (191, 190, 205, 206), (184, 183, 198, 199), (192, 191, 206, 207), (185, 184, 199, 200), (193, 192, 207, 208), (186, 185, 200, 201), (198, 197, 212, 213), (206, 205, 220, 221), (199, 198, 213, 214), (207, 206, 221, 222), (200, 199, 214, 215), (208, 207, 222, 223), (201, 200, 215, 216), (209, 208, 223, 224), (202, 201, 216, 217), (210, 209, 224, 225), (203, 202, 217, 218), (196, 271, 211), (75, 210, 225), (204, 203, 218, 219), (197, 196, 211, 212), (205, 204, 219, 220), (217, 216, 231, 232), (225, 224, 239, 240), (218, 217, 232, 233), (211, 271, 226), (75, 225, 240), (219, 218, 233, 234), (212, 211, 226, 227), (220, 219, 234, 235), (213, 212, 227, 228), (221, 220, 235, 236), (214, 213, 228, 229), (222, 221, 236, 237), (215, 214, 229, 230), (223, 222, 237, 238), (216, 215, 230, 231), (224, 223, 238, 239), (236, 235, 250, 251), (229, 228, 243, 244), (237, 236, 251, 252), (230, 229, 244, 245), (238, 237, 252, 253), (231, 230, 245, 246), (239, 238, 253, 254), (232, 231, 246, 247), (240, 239, 254, 255), (233, 232, 247, 248), (226, 271, 241), (75, 240, 255), (234, 233, 248, 249), (227, 226, 241, 242), (235, 234, 249, 250), (228, 227, 242, 243), (255, 254, 269, 270), (248, 247, 262, 263), (241, 271, 256), (75, 255, 270), (249, 248, 263, 264), (242, 241, 256, 257), (250, 249, 264, 265), (243, 242, 257, 258), (251, 250, 265, 266), (244, 243, 258, 259), (252, 251, 266, 267), (245, 244, 259, 260), (253, 252, 267, 268), (246, 245, 260, 261), (254, 253, 268, 269), (247, 246, 261, 262), (259, 258, 274, 275), (267, 266, 282, 283), (260, 259, 275, 276), (268, 267, 283, 284), (261, 260, 276, 277), (269, 268, 284, 285), (262, 261, 277, 278), (270, 269, 285, 286), (263, 262, 278, 279), (256, 271, 272), (75, 270, 286), (264, 263, 279, 280), (257, 256, 272, 273), (265, 264, 280, 281), (258, 257, 273, 274), (266, 265, 281, 282), (279, 278, 293, 294), (272, 271, 287), (75, 286, 301), (280, 279, 294, 295), (273, 272, 287, 288), (281, 280, 295, 296), (274, 273, 288, 289), (282, 281, 296, 297), (275, 274, 289, 290), (283, 282, 297, 298), (276, 275, 290, 291), (284, 283, 298, 299), (277, 276, 291, 292), (285, 284, 299, 300), (278, 277, 292, 293), (286, 285, 300, 301), (298, 297, 312, 313), (291, 290, 305, 306), (299, 298, 313, 314), (292, 291, 306, 307), (300, 299, 314, 315), (293, 292, 307, 308), (301, 300, 315, 316), (294, 293, 308, 309), (287, 271, 302), (75, 301, 316), (295, 294, 309, 310), (288, 287, 302, 303), (296, 295, 310, 311), (289, 288, 303, 304), (297, 296, 311, 312), (290, 289, 304, 305), (75, 316, 331), (310, 309, 324, 325), (303, 302, 317, 318), (311, 310, 325, 326), (304, 303, 318, 319), (312, 311, 326, 327), (305, 304, 319, 320), (313, 312, 327, 328), (306, 305, 320, 321), (314, 313, 328, 329), (307, 306, 321, 322), (315, 314, 329, 330), (308, 307, 322, 323), (316, 315, 330, 331), (309, 308, 323, 324), (302, 271, 317), (329, 328, 343, 344), (322, 321, 336, 337), (330, 329, 344, 345), (323, 322, 337, 338), (331, 330, 345, 346), (324, 323, 338, 339), (317, 271, 332), (75, 331, 346), (325, 324, 339, 340), (318, 317, 332, 333), (326, 325, 340, 341), (319, 318, 333, 334), (327, 326, 341, 342), (320, 319, 334, 335), (328, 327, 342, 343), (321, 320, 335, 336), (333, 332, 347, 348), (341, 340, 355, 356), (334, 333, 348, 349), (342, 341, 356, 357), (335, 334, 349, 350), (343, 342, 357, 358), (336, 335, 350, 351), (344, 343, 358, 359), (337, 336, 351, 352), (345, 344, 359, 360), (338, 337, 352, 353), (346, 345, 360, 361), (339, 338, 353, 354), (332, 271, 347), (75, 346, 361), (340, 339, 354, 355), (352, 351, 366, 367), (360, 359, 374, 375), (353, 352, 367, 368), (361, 360, 375, 376), (354, 353, 368, 369), (347, 271, 362), (75, 361, 376), (355, 354, 369, 370), (348, 347, 362, 363), (356, 355, 370, 371), (349, 348, 363, 364), (357, 356, 371, 372), (350, 349, 364, 365), (358, 357, 372, 373), (351, 350, 365, 366), (359, 358, 373, 374), (371, 370, 385, 386), (364, 363, 378, 379), (372, 371, 386, 387), (365, 364, 379, 380), (373, 372, 387, 388), (366, 365, 380, 381), (374, 373, 388, 389), (367, 366, 381, 382), (375, 374, 389, 390), (368, 367, 382, 383), (376, 375, 390, 391), (369, 368, 383, 384), (362, 271, 377), (75, 376, 391), (370, 369, 384, 385), (363, 362, 377, 378), (390, 389, 404, 405), (383, 382, 397, 398), (391, 390, 405, 406), (384, 383, 398, 399), (377, 271, 392), (75, 391, 406), (385, 384, 399, 400), (378, 377, 392, 393), (386, 385, 400, 401), (379, 378, 393, 394), (387, 386, 401, 402), (380, 379, 394, 395), (388, 387, 402, 403), (381, 380, 395, 396), (389, 388, 403, 404), (382, 381, 396, 397), (394, 393, 408, 409), (402, 401, 416, 417), (395, 394, 409, 410), (403, 402, 417, 418), (396, 395, 410, 411), (404, 403, 418, 419), (397, 396, 411, 412), (405, 404, 419, 420), (398, 397, 412, 413), (406, 405, 420, 421), (399, 398, 413, 414), (392, 271, 407), (75, 406, 421), (400, 399, 414, 415), (393, 392, 407, 408), (401, 400, 415, 416), (413, 412, 427, 428), (421, 420, 435, 436), (414, 413, 428, 429), (407, 271, 422), (75, 421, 436), (415, 414, 429, 430), (408, 407, 422, 423), (416, 415, 430, 431), (409, 408, 423, 424), (417, 416, 431, 432), (410, 409, 424, 425), (418, 417, 432, 433), (411, 410, 425, 426), (419, 418, 433, 434), (412, 411, 426, 427), (420, 419, 434, 435), (432, 431, 446, 447), (425, 424, 439, 440), (433, 432, 447, 448), (426, 425, 440, 441), (434, 433, 448, 449), (427, 426, 441, 442), (435, 434, 449, 450), (428, 427, 442, 443), (436, 435, 450, 451), (429, 428, 443, 444), (422, 271, 437), (75, 436, 451), (430, 429, 444, 445), (423, 422, 437, 438), (431, 430, 445, 446), (424, 423, 438, 439), (451, 450, 465, 466), (444, 443, 458, 459), (437, 271, 452), (75, 451, 466), (445, 444, 459, 460), (438, 437, 452, 453), (446, 445, 460, 461), (439, 438, 453, 454), (447, 446, 461, 462), (440, 439, 454, 455), (448, 447, 462, 463), (441, 440, 455, 456), (449, 448, 463, 464), (442, 441, 456, 457), (450, 449, 464, 465), (443, 442, 457, 458), (463, 462, 477, 478), (456, 455, 470, 471), (464, 463, 478, 479), (457, 456, 471, 472), (465, 464, 479, 480), (458, 457, 472, 473), (466, 465, 480, 481), (459, 458, 473, 474), (452, 271, 467), (75, 466, 481), (460, 459, 474, 475), (453, 452, 467, 468), (461, 460, 475, 476), (454, 453, 468, 469), (462, 461, 476, 477), (455, 454, 469, 470)])
me_sphere.polygons.foreach_set('use_smooth', [True] * 512)
me_sphere.use_remesh_preserve_volume = False
me_sphere.use_remesh_preserve_attributes = False
me_sphere.use_mirror_vertex_groups = False
me_sphere.update()

# ---- objects
ob_sun = bpy.data.objects.new('Sun', light_sun)
ob_part = bpy.data.objects.new('part', None)
ob_p_root = bpy.data.objects.new('p_root', None)
ob_col_main = bpy.data.objects.new('col_main', me_cylinder_001)
ob_link_0 = bpy.data.objects.new('link_0', None)
ob_capsule = bpy.data.objects.new('Capsule', me_cylinder_002)
ob_sphere = bpy.data.objects.new('Sphere', me_sphere)
ob_camera = bpy.data.objects.new('Camera', cam_camera)

# ---- transforms, parenting, visibility, modifiers, constraints
ob_sun.location = (0.01221, 0.04832, -1.046)
ob_sun.rotation_euler = (0.0, -0.7853, 0.0)
ob_sun.lineart.crease_threshold = 0.0
ob_part.location = (0.0, 0.0, 0.0)
ob_part.empty_image_offset = (0.0, 0.0)
ob_part.lineart.crease_threshold = 0.0
ob_p_root.parent = ob_part
ob_p_root.location = (0.0, 0.0, 0.0)
ob_p_root.empty_image_offset = (0.0, 0.0)
ob_p_root.show_name = True
ob_p_root.lineart.crease_threshold = 0.0
ob_col_main.parent = ob_p_root
ob_col_main.location = (0.0, 0.0, 1.004)
ob_col_main.display_type = 'WIRE'
ob_col_main.lineart.crease_threshold = 0.0
ob_link_0.parent = ob_p_root
ob_link_0.location = (0.0, 0.0, 0.0)
ob_link_0.empty_image_offset = (0.0, 0.0)
ob_link_0.lineart.crease_threshold = 0.0
ob_capsule.parent = ob_p_root
ob_capsule.location = (0.0, 0.0, 1.009)
ob_capsule.lineart.crease_threshold = 0.0
_m = ob_capsule.modifiers.new('EdgeSplit', 'EDGE_SPLIT')
_m.split_angle = 0.3351
ob_sphere.parent = ob_capsule
ob_sphere.location = (0.01221, 0.04832, -0.06114)
ob_sphere.scale = (2.062, 2.062, 2.062)
ob_sphere.lineart.crease_threshold = 0.0
ob_camera.location = (7.481, -6.508, 5.344)
ob_camera.rotation_euler = (1.109, 0.0, 0.8149)
ob_camera.lock_rotations_4d = False
ob_camera.empty_display_type = 'ARROWS'
ob_camera.color = (0.0, 0.0, 0.0, 0.0)
ob_camera.display_type = 'WIRE'
ob_camera.lineart.crease_threshold = 0.0

# ---- collection membership
col_collection_1.objects.link(ob_sun)
col_collection_1.objects.link(ob_part)
col_collection_1.objects.link(ob_p_root)
col_collection_1.objects.link(ob_col_main)
col_collection_1.objects.link(ob_link_0)
col_collection_1.objects.link(ob_capsule)
col_collection_1.objects.link(ob_sphere)
col_collection_1.objects.link(ob_camera)

# ---- scene / render settings (as saved in the file)
scene.camera = ob_camera
scene.frame_start = 1; scene.frame_end = 250; scene.frame_set(41)
scene.render.engine = 'BLENDER_EEVEE_NEXT'
scene.render.resolution_percentage = 50
scene.render.dither_intensity = 0.0
scene.cycles.use_denoising = False
scene.cycles.samples = 128
scene.cycles.sampling_pattern = 'TABULATED_SOBOL'
scene.cycles.light_sampling_threshold = 0.0
scene.cycles.use_adaptive_sampling = False
scene.cycles.use_light_tree = False
scene.cycles.blur_glossy = 0.0
scene.cycles.sample_clamp_indirect = 0.0
scene.view_settings.view_transform = 'Standard'
bpy.context.view_layer.update()
